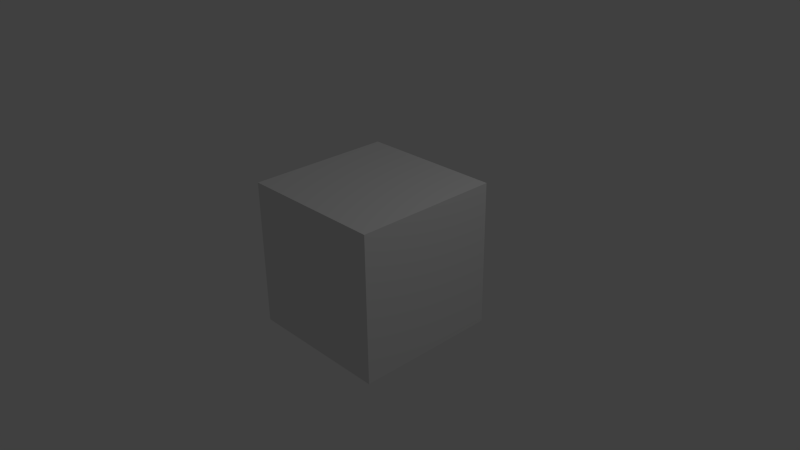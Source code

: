 # Source: Interior_Game.blend  (saved by Blender 2.76.0; exported with 4.5.12 LTS)
import bpy
from mathutils import Matrix  # noqa: F401  (used for matrix-valued properties, if any)

bpy.ops.wm.read_factory_settings(use_empty=True)
scene = bpy.context.scene
scene.name = 'Scene'

# ---- collections
col_collection_1 = bpy.data.collections.new('Collection 1'); scene.collection.children.link(col_collection_1)

# ---- materials (node trees are filled in below, after node groups)
mat_material = bpy.data.materials.new('Material')
mat_material.alpha_threshold = 0.0
mat_material.use_transparent_shadow = False
mat_material.roughness = 0.5
mat_material.line_color = (0.0, 0.0, 0.0, 1.0)

# ---- material node trees

# ---- world
world_world = bpy.data.worlds.new('World'); scene.world = world_world
world_world.color = (0.05088, 0.05088, 0.05088)
world_world.use_sun_shadow = False
world_world.sun_shadow_jitter_overblur = 0.0
world_world.cycles.sampling_method = 'MANUAL'
world_world.cycles.sample_map_resolution = 256

# ---- cameras
cam_camera = bpy.data.cameras.new('Camera')
cam_camera.clip_end = 100.0
cam_camera.lens = 35.0
cam_camera.sensor_width = 32.0
cam_camera.sensor_height = 18.0
cam_camera.ortho_scale = 7.314
cam_camera.dof.focus_distance = 0.0
cam_camera.dof.aperture_fstop = 128.0

# ---- lights
light_lamp = bpy.data.lights.new('Lamp', 'POINT')
light_lamp.transmission_factor = 0.0
light_lamp.cutoff_distance = 30.0
light_lamp.energy = 100.0
light_lamp.shadow_buffer_clip_start = 1.001
light_lamp.shadow_soft_size = 0.1
light_lamp.shadow_maximum_resolution = 0.006
light_lamp.use_absolute_resolution = True
light_lamp.cycles.use_multiple_importance_sampling = False

# ---- meshes
me_cube = bpy.data.meshes.new('Cube')
me_cube.from_pydata([(1.0, 1.0, -1.0), (1.0, -1.0, -1.0), (-1.0, -1.0, -1.0), (-1.0, 1.0, -1.0), (1.0, 1.0, 1.0), (1.0, -1.0, 1.0), (-1.0, -1.0, 1.0), (-1.0, 1.0, 1.0)], [], [(0, 1, 2, 3), (4, 7, 6, 5), (0, 4, 5, 1), (1, 5, 6, 2), (2, 6, 7, 3), (4, 0, 3, 7)])
me_cube.materials.append(mat_material)
me_cube.use_remesh_preserve_volume = False
me_cube.use_remesh_preserve_attributes = False
me_cube.use_mirror_vertex_groups = False
me_cube.update()

# ---- objects
ob_cube = bpy.data.objects.new('Cube', me_cube)
ob_lamp = bpy.data.objects.new('Lamp', light_lamp)
ob_camera = bpy.data.objects.new('Camera', cam_camera)

# ---- transforms, parenting, visibility, modifiers, constraints
ob_cube.location = (0.0, 0.0, 0.0)
ob_cube.lock_rotations_4d = False
ob_cube.empty_display_type = 'ARROWS'
ob_cube.lineart.crease_threshold = 0.0
ob_lamp.location = (4.076, 1.005, 5.904)
ob_lamp.rotation_euler = (0.6503, 0.05522, 1.866)
ob_lamp.lock_rotations_4d = False
ob_lamp.empty_display_type = 'ARROWS'
ob_lamp.color = (0.0, 0.0, 0.0, 0.0)
ob_lamp.lineart.crease_threshold = 0.0
ob_camera.location = (7.481, -6.508, 5.344)
ob_camera.rotation_euler = (1.109, 0.01082, 0.8149)
ob_camera.lock_rotations_4d = False
ob_camera.empty_display_type = 'ARROWS'
ob_camera.color = (0.0, 0.0, 0.0, 0.0)
ob_camera.display_type = 'WIRE'
ob_camera.lineart.crease_threshold = 0.0

# ---- collection membership
col_collection_1.objects.link(ob_cube)
col_collection_1.objects.link(ob_lamp)
col_collection_1.objects.link(ob_camera)

# ---- scene / render settings (as saved in the file)
scene.camera = ob_camera
scene.frame_start = 1; scene.frame_end = 250; scene.frame_set(1)
scene.render.engine = 'BLENDER_EEVEE_NEXT'
scene.render.resolution_percentage = 50
scene.render.dither_intensity = 0.0
scene.cycles.use_denoising = False
scene.cycles.samples = 10
scene.cycles.sampling_pattern = 'TABULATED_SOBOL'
scene.cycles.light_sampling_threshold = 0.0
scene.cycles.use_adaptive_sampling = False
scene.cycles.use_light_tree = False
scene.cycles.blur_glossy = 0.0
scene.cycles.pixel_filter_type = 'GAUSSIAN'
scene.cycles.sample_clamp_indirect = 0.0
scene.view_settings.view_transform = 'Standard'
bpy.context.view_layer.update()
